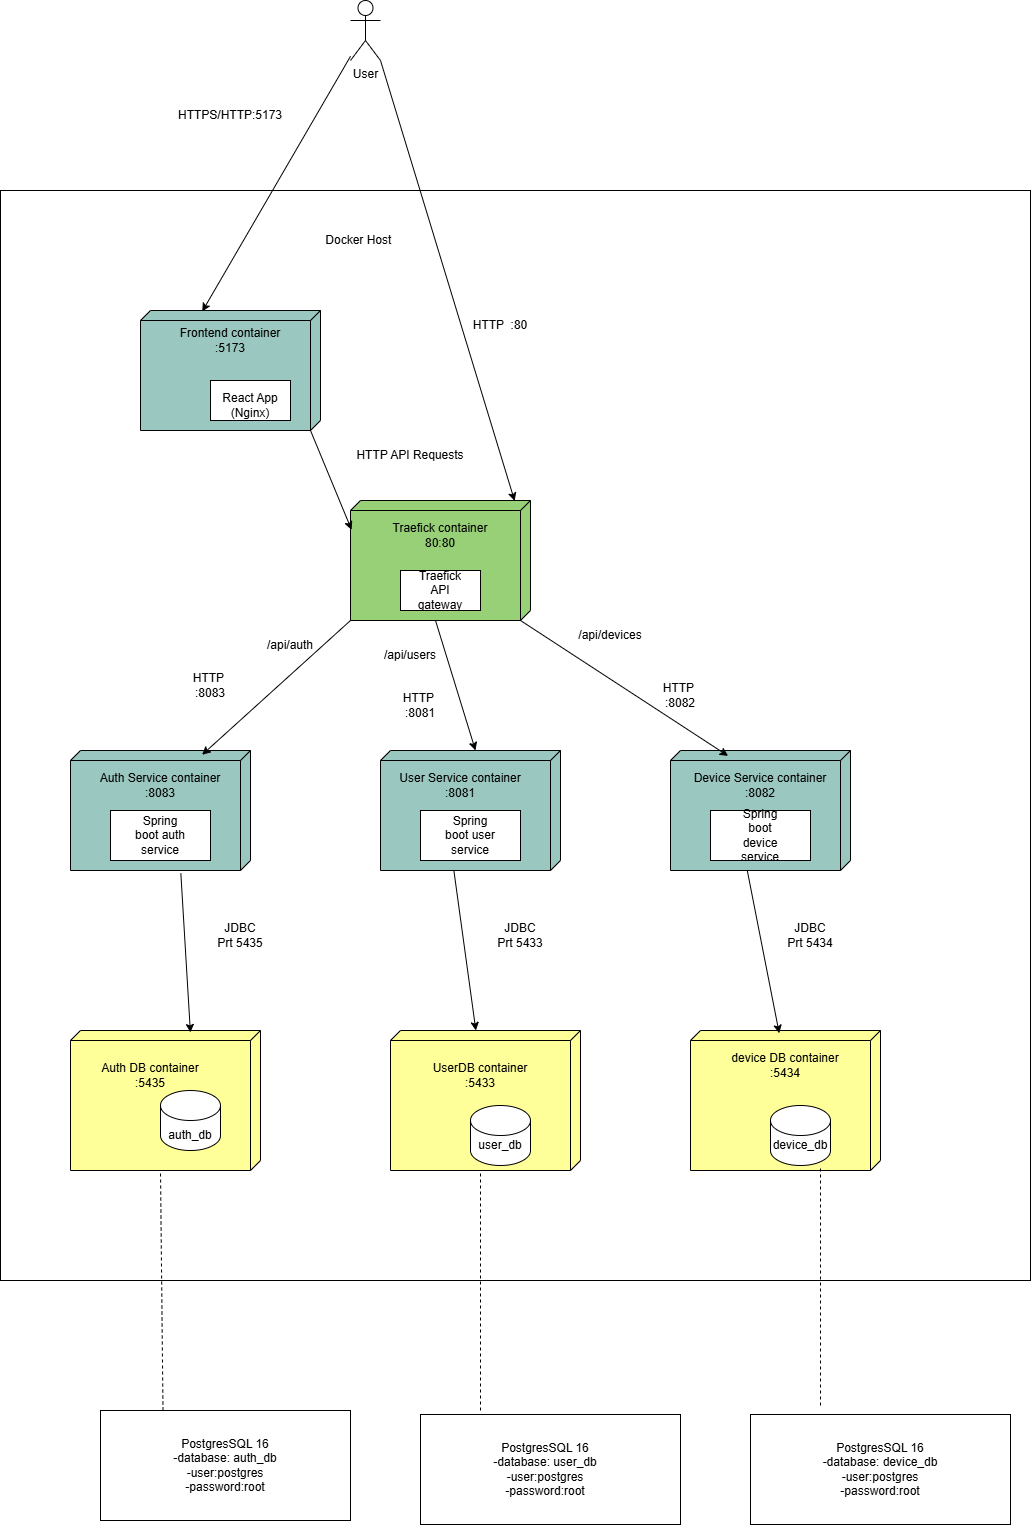

The diagram above was exported from draw.io. Its source (the exported page's mxGraphModel, read from the mxfile embedded in the PNG):
<mxGraphModel dx="5124" dy="2140" grid="1" gridSize="10" guides="1" tooltips="1" connect="1" arrows="1" fold="1" page="1" pageScale="1" pageWidth="827" pageHeight="1169" math="0" shadow="0">
  <root>
    <mxCell id="0" />
    <mxCell id="1" parent="0" />
    <mxCell id="w9hlTrPyGOAGYXODEbyK-1" value="" style="rounded=0;whiteSpace=wrap;html=1;" vertex="1" parent="1">
      <mxGeometry x="310" y="420" width="1030" height="1090" as="geometry" />
    </mxCell>
    <mxCell id="w9hlTrPyGOAGYXODEbyK-2" value="User&lt;div&gt;&lt;br&gt;&lt;/div&gt;" style="shape=umlActor;verticalLabelPosition=bottom;verticalAlign=top;html=1;outlineConnect=0;" vertex="1" parent="1">
      <mxGeometry x="660" y="230" width="30" height="60" as="geometry" />
    </mxCell>
    <mxCell id="w9hlTrPyGOAGYXODEbyK-3" value="" style="verticalAlign=top;align=left;spacingTop=8;spacingLeft=2;spacingRight=12;shape=cube;size=10;direction=south;fontStyle=4;html=1;whiteSpace=wrap;fillColor=#9AC7BF;" vertex="1" parent="1">
      <mxGeometry x="450" y="540" width="180" height="120" as="geometry" />
    </mxCell>
    <mxCell id="w9hlTrPyGOAGYXODEbyK-4" value="Frontend container&lt;div&gt;:5173&lt;/div&gt;" style="text;html=1;whiteSpace=wrap;strokeColor=none;fillColor=none;align=center;verticalAlign=middle;rounded=0;" vertex="1" parent="1">
      <mxGeometry x="480" y="555" width="120" height="30" as="geometry" />
    </mxCell>
    <mxCell id="w9hlTrPyGOAGYXODEbyK-5" value="" style="rounded=0;whiteSpace=wrap;html=1;" vertex="1" parent="1">
      <mxGeometry x="520" y="610" width="80" height="40" as="geometry" />
    </mxCell>
    <mxCell id="w9hlTrPyGOAGYXODEbyK-6" value="React App&lt;div&gt;(Nginx)&lt;/div&gt;" style="text;html=1;whiteSpace=wrap;strokeColor=none;fillColor=none;align=center;verticalAlign=middle;rounded=0;" vertex="1" parent="1">
      <mxGeometry x="530" y="620" width="60" height="30" as="geometry" />
    </mxCell>
    <mxCell id="w9hlTrPyGOAGYXODEbyK-7" value="Docker Host&amp;nbsp;" style="text;html=1;whiteSpace=wrap;strokeColor=none;fillColor=none;align=center;verticalAlign=middle;rounded=0;" vertex="1" parent="1">
      <mxGeometry x="570" y="440" width="200" height="60" as="geometry" />
    </mxCell>
    <mxCell id="w9hlTrPyGOAGYXODEbyK-8" value="" style="endArrow=classic;html=1;rounded=0;entryX=0.008;entryY=0.657;entryDx=0;entryDy=0;entryPerimeter=0;" edge="1" parent="1" source="w9hlTrPyGOAGYXODEbyK-2" target="w9hlTrPyGOAGYXODEbyK-3">
      <mxGeometry width="50" height="50" relative="1" as="geometry">
        <mxPoint x="490" y="680" as="sourcePoint" />
        <mxPoint x="540" y="630" as="targetPoint" />
      </mxGeometry>
    </mxCell>
    <mxCell id="w9hlTrPyGOAGYXODEbyK-9" value="HTTPS/HTTP:5173" style="text;html=1;whiteSpace=wrap;strokeColor=none;fillColor=none;align=center;verticalAlign=middle;rounded=0;" vertex="1" parent="1">
      <mxGeometry x="510" y="330" width="60" height="30" as="geometry" />
    </mxCell>
    <mxCell id="w9hlTrPyGOAGYXODEbyK-38" value="" style="verticalAlign=top;align=left;spacingTop=8;spacingLeft=2;spacingRight=12;shape=cube;size=10;direction=south;fontStyle=4;html=1;whiteSpace=wrap;fillColor=#97D077;" vertex="1" parent="1">
      <mxGeometry x="660" y="730" width="180" height="120" as="geometry" />
    </mxCell>
    <mxCell id="w9hlTrPyGOAGYXODEbyK-39" value="Traefick container&lt;div&gt;80:80&lt;/div&gt;" style="text;html=1;whiteSpace=wrap;strokeColor=none;fillColor=none;align=center;verticalAlign=middle;rounded=0;" vertex="1" parent="1">
      <mxGeometry x="690" y="750" width="120" height="30" as="geometry" />
    </mxCell>
    <mxCell id="w9hlTrPyGOAGYXODEbyK-40" value="" style="rounded=0;whiteSpace=wrap;html=1;" vertex="1" parent="1">
      <mxGeometry x="710" y="800" width="80" height="40" as="geometry" />
    </mxCell>
    <mxCell id="w9hlTrPyGOAGYXODEbyK-41" value="Traefick API gateway" style="text;html=1;whiteSpace=wrap;strokeColor=none;fillColor=none;align=center;verticalAlign=middle;rounded=0;" vertex="1" parent="1">
      <mxGeometry x="720" y="805" width="60" height="30" as="geometry" />
    </mxCell>
    <mxCell id="w9hlTrPyGOAGYXODEbyK-42" value="" style="endArrow=classic;html=1;rounded=0;exitX=0;exitY=0;exitDx=120;exitDy=10;exitPerimeter=0;entryX=0.244;entryY=0.994;entryDx=0;entryDy=0;entryPerimeter=0;" edge="1" parent="1" source="w9hlTrPyGOAGYXODEbyK-3" target="w9hlTrPyGOAGYXODEbyK-38">
      <mxGeometry width="50" height="50" relative="1" as="geometry">
        <mxPoint x="740" y="670" as="sourcePoint" />
        <mxPoint x="790" y="620" as="targetPoint" />
      </mxGeometry>
    </mxCell>
    <mxCell id="w9hlTrPyGOAGYXODEbyK-43" value="HTTP API Requests" style="text;html=1;whiteSpace=wrap;strokeColor=none;fillColor=none;align=center;verticalAlign=middle;rounded=0;" vertex="1" parent="1">
      <mxGeometry x="660" y="670" width="120" height="30" as="geometry" />
    </mxCell>
    <mxCell id="w9hlTrPyGOAGYXODEbyK-44" value="" style="endArrow=classic;html=1;rounded=0;exitX=1;exitY=1;exitDx=0;exitDy=0;exitPerimeter=0;entryX=0.004;entryY=0.088;entryDx=0;entryDy=0;entryPerimeter=0;" edge="1" parent="1" source="w9hlTrPyGOAGYXODEbyK-2" target="w9hlTrPyGOAGYXODEbyK-38">
      <mxGeometry width="50" height="50" relative="1" as="geometry">
        <mxPoint x="740" y="670" as="sourcePoint" />
        <mxPoint x="790" y="620" as="targetPoint" />
      </mxGeometry>
    </mxCell>
    <mxCell id="w9hlTrPyGOAGYXODEbyK-45" value="HTTP&amp;nbsp; :80" style="text;html=1;whiteSpace=wrap;strokeColor=none;fillColor=none;align=center;verticalAlign=middle;rounded=0;" vertex="1" parent="1">
      <mxGeometry x="780" y="540" width="60" height="30" as="geometry" />
    </mxCell>
    <mxCell id="w9hlTrPyGOAGYXODEbyK-46" value="" style="verticalAlign=top;align=left;spacingTop=8;spacingLeft=2;spacingRight=12;shape=cube;size=10;direction=south;fontStyle=4;html=1;whiteSpace=wrap;fillColor=#9AC7BF;" vertex="1" parent="1">
      <mxGeometry x="380" y="980" width="180" height="120" as="geometry" />
    </mxCell>
    <mxCell id="w9hlTrPyGOAGYXODEbyK-47" value="Auth Service container&lt;div&gt;:8083&lt;/div&gt;" style="text;html=1;whiteSpace=wrap;strokeColor=none;fillColor=none;align=center;verticalAlign=middle;rounded=0;" vertex="1" parent="1">
      <mxGeometry x="400" y="1000" width="140" height="30" as="geometry" />
    </mxCell>
    <mxCell id="w9hlTrPyGOAGYXODEbyK-48" value="" style="rounded=0;whiteSpace=wrap;html=1;" vertex="1" parent="1">
      <mxGeometry x="420" y="1040" width="100" height="50" as="geometry" />
    </mxCell>
    <mxCell id="w9hlTrPyGOAGYXODEbyK-49" value="Spring boot auth service" style="text;html=1;whiteSpace=wrap;strokeColor=none;fillColor=none;align=center;verticalAlign=middle;rounded=0;" vertex="1" parent="1">
      <mxGeometry x="440" y="1050" width="60" height="30" as="geometry" />
    </mxCell>
    <mxCell id="w9hlTrPyGOAGYXODEbyK-50" value="" style="verticalAlign=top;align=left;spacingTop=8;spacingLeft=2;spacingRight=12;shape=cube;size=10;direction=south;fontStyle=4;html=1;whiteSpace=wrap;fillColor=#9AC7BF;" vertex="1" parent="1">
      <mxGeometry x="690" y="980" width="180" height="120" as="geometry" />
    </mxCell>
    <mxCell id="w9hlTrPyGOAGYXODEbyK-51" value="" style="endArrow=classic;html=1;rounded=0;exitX=1;exitY=1;exitDx=0;exitDy=0;exitPerimeter=0;entryX=0.036;entryY=0.269;entryDx=0;entryDy=0;entryPerimeter=0;" edge="1" parent="1" source="w9hlTrPyGOAGYXODEbyK-38" target="w9hlTrPyGOAGYXODEbyK-46">
      <mxGeometry width="50" height="50" relative="1" as="geometry">
        <mxPoint x="570" y="1010" as="sourcePoint" />
        <mxPoint x="620" y="960" as="targetPoint" />
      </mxGeometry>
    </mxCell>
    <mxCell id="w9hlTrPyGOAGYXODEbyK-52" value="/api/auth" style="text;html=1;whiteSpace=wrap;strokeColor=none;fillColor=none;align=center;verticalAlign=middle;rounded=0;" vertex="1" parent="1">
      <mxGeometry x="570" y="860" width="60" height="30" as="geometry" />
    </mxCell>
    <mxCell id="w9hlTrPyGOAGYXODEbyK-53" value="HTTP&amp;nbsp; :8083" style="text;html=1;whiteSpace=wrap;strokeColor=none;fillColor=none;align=center;verticalAlign=middle;rounded=0;" vertex="1" parent="1">
      <mxGeometry x="490" y="900" width="60" height="30" as="geometry" />
    </mxCell>
    <mxCell id="w9hlTrPyGOAGYXODEbyK-54" value="User Service container&lt;div&gt;:8081&lt;/div&gt;" style="text;html=1;whiteSpace=wrap;strokeColor=none;fillColor=none;align=center;verticalAlign=middle;rounded=0;" vertex="1" parent="1">
      <mxGeometry x="700" y="1000" width="140" height="30" as="geometry" />
    </mxCell>
    <mxCell id="w9hlTrPyGOAGYXODEbyK-56" value="" style="rounded=0;whiteSpace=wrap;html=1;" vertex="1" parent="1">
      <mxGeometry x="730" y="1040" width="100" height="50" as="geometry" />
    </mxCell>
    <mxCell id="w9hlTrPyGOAGYXODEbyK-58" value="Spring boot user service" style="text;html=1;whiteSpace=wrap;strokeColor=none;fillColor=none;align=center;verticalAlign=middle;rounded=0;" vertex="1" parent="1">
      <mxGeometry x="750" y="1050" width="60" height="30" as="geometry" />
    </mxCell>
    <mxCell id="w9hlTrPyGOAGYXODEbyK-59" value="" style="endArrow=classic;html=1;rounded=0;exitX=0;exitY=0;exitDx=120;exitDy=95;exitPerimeter=0;entryX=0;entryY=0;entryDx=0;entryDy=85;entryPerimeter=0;" edge="1" parent="1" source="w9hlTrPyGOAGYXODEbyK-38" target="w9hlTrPyGOAGYXODEbyK-50">
      <mxGeometry width="50" height="50" relative="1" as="geometry">
        <mxPoint x="640" y="1010" as="sourcePoint" />
        <mxPoint x="690" y="960" as="targetPoint" />
      </mxGeometry>
    </mxCell>
    <mxCell id="w9hlTrPyGOAGYXODEbyK-60" value="/api/users" style="text;html=1;whiteSpace=wrap;strokeColor=none;fillColor=none;align=center;verticalAlign=middle;rounded=0;" vertex="1" parent="1">
      <mxGeometry x="690" y="870" width="60" height="30" as="geometry" />
    </mxCell>
    <mxCell id="w9hlTrPyGOAGYXODEbyK-61" value="HTTP&amp;nbsp; :8081" style="text;html=1;whiteSpace=wrap;strokeColor=none;fillColor=none;align=center;verticalAlign=middle;rounded=0;" vertex="1" parent="1">
      <mxGeometry x="700" y="920" width="60" height="30" as="geometry" />
    </mxCell>
    <mxCell id="w9hlTrPyGOAGYXODEbyK-62" value="" style="verticalAlign=top;align=left;spacingTop=8;spacingLeft=2;spacingRight=12;shape=cube;size=10;direction=south;fontStyle=4;html=1;whiteSpace=wrap;fillColor=#9AC7BF;" vertex="1" parent="1">
      <mxGeometry x="980" y="980" width="180" height="120" as="geometry" />
    </mxCell>
    <mxCell id="w9hlTrPyGOAGYXODEbyK-63" value="Device Service container&lt;div&gt;:8082&lt;/div&gt;" style="text;html=1;whiteSpace=wrap;strokeColor=none;fillColor=none;align=center;verticalAlign=middle;rounded=0;" vertex="1" parent="1">
      <mxGeometry x="1000" y="1000" width="140" height="30" as="geometry" />
    </mxCell>
    <mxCell id="w9hlTrPyGOAGYXODEbyK-64" value="" style="rounded=0;whiteSpace=wrap;html=1;" vertex="1" parent="1">
      <mxGeometry x="1020" y="1040" width="100" height="50" as="geometry" />
    </mxCell>
    <mxCell id="w9hlTrPyGOAGYXODEbyK-65" value="Spring boot device service" style="text;html=1;whiteSpace=wrap;strokeColor=none;fillColor=none;align=center;verticalAlign=middle;rounded=0;" vertex="1" parent="1">
      <mxGeometry x="1040" y="1050" width="60" height="30" as="geometry" />
    </mxCell>
    <mxCell id="w9hlTrPyGOAGYXODEbyK-66" value="" style="endArrow=classic;html=1;rounded=0;exitX=0;exitY=0;exitDx=120;exitDy=10;exitPerimeter=0;entryX=0.045;entryY=0.68;entryDx=0;entryDy=0;entryPerimeter=0;" edge="1" parent="1" source="w9hlTrPyGOAGYXODEbyK-38" target="w9hlTrPyGOAGYXODEbyK-62">
      <mxGeometry width="50" height="50" relative="1" as="geometry">
        <mxPoint x="810" y="1010" as="sourcePoint" />
        <mxPoint x="860" y="960" as="targetPoint" />
      </mxGeometry>
    </mxCell>
    <mxCell id="w9hlTrPyGOAGYXODEbyK-67" value="/api/devices" style="text;html=1;whiteSpace=wrap;strokeColor=none;fillColor=none;align=center;verticalAlign=middle;rounded=0;" vertex="1" parent="1">
      <mxGeometry x="890" y="850" width="60" height="30" as="geometry" />
    </mxCell>
    <mxCell id="w9hlTrPyGOAGYXODEbyK-68" value="HTTP&amp;nbsp; :8082" style="text;html=1;whiteSpace=wrap;strokeColor=none;fillColor=none;align=center;verticalAlign=middle;rounded=0;" vertex="1" parent="1">
      <mxGeometry x="960" y="910" width="60" height="30" as="geometry" />
    </mxCell>
    <mxCell id="w9hlTrPyGOAGYXODEbyK-69" value="" style="verticalAlign=top;align=left;spacingTop=8;spacingLeft=2;spacingRight=12;shape=cube;size=10;direction=south;fontStyle=4;html=1;whiteSpace=wrap;fillColor=#FFFF99;" vertex="1" parent="1">
      <mxGeometry x="380" y="1260" width="190" height="140" as="geometry" />
    </mxCell>
    <mxCell id="w9hlTrPyGOAGYXODEbyK-70" value="Auth DB container&lt;div&gt;:5435&lt;/div&gt;" style="text;html=1;whiteSpace=wrap;strokeColor=none;fillColor=none;align=center;verticalAlign=middle;rounded=0;" vertex="1" parent="1">
      <mxGeometry x="390" y="1290" width="140" height="30" as="geometry" />
    </mxCell>
    <mxCell id="w9hlTrPyGOAGYXODEbyK-71" value="" style="shape=cylinder3;whiteSpace=wrap;html=1;boundedLbl=1;backgroundOutline=1;size=15;" vertex="1" parent="1">
      <mxGeometry x="470" y="1320" width="60" height="60" as="geometry" />
    </mxCell>
    <mxCell id="w9hlTrPyGOAGYXODEbyK-72" value="auth_db" style="text;html=1;whiteSpace=wrap;strokeColor=none;fillColor=none;align=center;verticalAlign=middle;rounded=0;" vertex="1" parent="1">
      <mxGeometry x="470" y="1350" width="60" height="30" as="geometry" />
    </mxCell>
    <mxCell id="w9hlTrPyGOAGYXODEbyK-73" value="" style="endArrow=classic;html=1;rounded=0;exitX=1.023;exitY=0.387;exitDx=0;exitDy=0;exitPerimeter=0;entryX=0.014;entryY=0.369;entryDx=0;entryDy=0;entryPerimeter=0;" edge="1" parent="1" source="w9hlTrPyGOAGYXODEbyK-46" target="w9hlTrPyGOAGYXODEbyK-69">
      <mxGeometry width="50" height="50" relative="1" as="geometry">
        <mxPoint x="620" y="1290" as="sourcePoint" />
        <mxPoint x="670" y="1240" as="targetPoint" />
      </mxGeometry>
    </mxCell>
    <mxCell id="w9hlTrPyGOAGYXODEbyK-74" value="JDBC&lt;div&gt;Prt 5435&lt;/div&gt;" style="text;html=1;whiteSpace=wrap;strokeColor=none;fillColor=none;align=center;verticalAlign=middle;rounded=0;" vertex="1" parent="1">
      <mxGeometry x="520" y="1150" width="60" height="30" as="geometry" />
    </mxCell>
    <mxCell id="w9hlTrPyGOAGYXODEbyK-75" value="" style="verticalAlign=top;align=left;spacingTop=8;spacingLeft=2;spacingRight=12;shape=cube;size=10;direction=south;fontStyle=4;html=1;whiteSpace=wrap;fillColor=#FFFF99;" vertex="1" parent="1">
      <mxGeometry x="700" y="1260" width="190" height="140" as="geometry" />
    </mxCell>
    <mxCell id="w9hlTrPyGOAGYXODEbyK-76" value="UserDB container&lt;div&gt;:5433&lt;/div&gt;" style="text;html=1;whiteSpace=wrap;strokeColor=none;fillColor=none;align=center;verticalAlign=middle;rounded=0;" vertex="1" parent="1">
      <mxGeometry x="720" y="1290" width="140" height="30" as="geometry" />
    </mxCell>
    <mxCell id="w9hlTrPyGOAGYXODEbyK-77" value="" style="shape=cylinder3;whiteSpace=wrap;html=1;boundedLbl=1;backgroundOutline=1;size=15;" vertex="1" parent="1">
      <mxGeometry x="780" y="1335" width="60" height="60" as="geometry" />
    </mxCell>
    <mxCell id="w9hlTrPyGOAGYXODEbyK-78" value="user_db" style="text;html=1;whiteSpace=wrap;strokeColor=none;fillColor=none;align=center;verticalAlign=middle;rounded=0;" vertex="1" parent="1">
      <mxGeometry x="780" y="1360" width="60" height="30" as="geometry" />
    </mxCell>
    <mxCell id="w9hlTrPyGOAGYXODEbyK-79" value="" style="endArrow=classic;html=1;rounded=0;exitX=1.005;exitY=0.592;exitDx=0;exitDy=0;exitPerimeter=0;" edge="1" parent="1" source="w9hlTrPyGOAGYXODEbyK-50" target="w9hlTrPyGOAGYXODEbyK-75">
      <mxGeometry width="50" height="50" relative="1" as="geometry">
        <mxPoint x="620" y="1290" as="sourcePoint" />
        <mxPoint x="670" y="1240" as="targetPoint" />
      </mxGeometry>
    </mxCell>
    <mxCell id="w9hlTrPyGOAGYXODEbyK-80" value="JDBC&lt;div&gt;Prt 5433&lt;/div&gt;" style="text;html=1;whiteSpace=wrap;strokeColor=none;fillColor=none;align=center;verticalAlign=middle;rounded=0;" vertex="1" parent="1">
      <mxGeometry x="800" y="1150" width="60" height="30" as="geometry" />
    </mxCell>
    <mxCell id="w9hlTrPyGOAGYXODEbyK-82" value="" style="verticalAlign=top;align=left;spacingTop=8;spacingLeft=2;spacingRight=12;shape=cube;size=10;direction=south;fontStyle=4;html=1;whiteSpace=wrap;fillColor=#FFFF99;" vertex="1" parent="1">
      <mxGeometry x="1000" y="1260" width="190" height="140" as="geometry" />
    </mxCell>
    <mxCell id="w9hlTrPyGOAGYXODEbyK-83" value="device DB container&lt;div&gt;:5434&lt;/div&gt;" style="text;html=1;whiteSpace=wrap;strokeColor=none;fillColor=none;align=center;verticalAlign=middle;rounded=0;" vertex="1" parent="1">
      <mxGeometry x="1025" y="1280" width="140" height="30" as="geometry" />
    </mxCell>
    <mxCell id="w9hlTrPyGOAGYXODEbyK-84" value="" style="shape=cylinder3;whiteSpace=wrap;html=1;boundedLbl=1;backgroundOutline=1;size=15;" vertex="1" parent="1">
      <mxGeometry x="1080" y="1335" width="60" height="60" as="geometry" />
    </mxCell>
    <mxCell id="w9hlTrPyGOAGYXODEbyK-85" value="device_db" style="text;html=1;whiteSpace=wrap;strokeColor=none;fillColor=none;align=center;verticalAlign=middle;rounded=0;" vertex="1" parent="1">
      <mxGeometry x="1080" y="1360" width="60" height="30" as="geometry" />
    </mxCell>
    <mxCell id="w9hlTrPyGOAGYXODEbyK-86" value="" style="endArrow=classic;html=1;rounded=0;exitX=0.996;exitY=0.574;exitDx=0;exitDy=0;exitPerimeter=0;entryX=0.02;entryY=0.533;entryDx=0;entryDy=0;entryPerimeter=0;" edge="1" parent="1" source="w9hlTrPyGOAGYXODEbyK-62" target="w9hlTrPyGOAGYXODEbyK-82">
      <mxGeometry width="50" height="50" relative="1" as="geometry">
        <mxPoint x="820" y="1290" as="sourcePoint" />
        <mxPoint x="870" y="1240" as="targetPoint" />
      </mxGeometry>
    </mxCell>
    <mxCell id="w9hlTrPyGOAGYXODEbyK-87" value="JDBC&lt;div&gt;Prt 5434&lt;/div&gt;" style="text;html=1;whiteSpace=wrap;strokeColor=none;fillColor=none;align=center;verticalAlign=middle;rounded=0;" vertex="1" parent="1">
      <mxGeometry x="1090" y="1150" width="60" height="30" as="geometry" />
    </mxCell>
    <mxCell id="w9hlTrPyGOAGYXODEbyK-88" value="" style="endArrow=none;dashed=1;html=1;rounded=0;entryX=0;entryY=0;entryDx=140;entryDy=100;entryPerimeter=0;exitX=0.25;exitY=0;exitDx=0;exitDy=0;" edge="1" parent="1" source="w9hlTrPyGOAGYXODEbyK-89" target="w9hlTrPyGOAGYXODEbyK-69">
      <mxGeometry width="50" height="50" relative="1" as="geometry">
        <mxPoint x="640" y="1600" as="sourcePoint" />
        <mxPoint x="690" y="1550" as="targetPoint" />
      </mxGeometry>
    </mxCell>
    <mxCell id="w9hlTrPyGOAGYXODEbyK-89" value="" style="rounded=0;whiteSpace=wrap;html=1;" vertex="1" parent="1">
      <mxGeometry x="410" y="1640" width="250" height="110" as="geometry" />
    </mxCell>
    <mxCell id="w9hlTrPyGOAGYXODEbyK-90" value="PostgresSQL 16&lt;div&gt;-database: auth_db&lt;/div&gt;&lt;div&gt;-user:postgres&lt;/div&gt;&lt;div&gt;-password:root&lt;/div&gt;" style="text;html=1;whiteSpace=wrap;strokeColor=none;fillColor=none;align=center;verticalAlign=middle;rounded=0;" vertex="1" parent="1">
      <mxGeometry x="430" y="1650" width="210" height="90" as="geometry" />
    </mxCell>
    <mxCell id="w9hlTrPyGOAGYXODEbyK-91" value="" style="rounded=0;whiteSpace=wrap;html=1;" vertex="1" parent="1">
      <mxGeometry x="730" y="1644" width="260" height="110" as="geometry" />
    </mxCell>
    <mxCell id="w9hlTrPyGOAGYXODEbyK-92" value="" style="endArrow=none;dashed=1;html=1;rounded=0;entryX=0;entryY=0;entryDx=140;entryDy=100;entryPerimeter=0;" edge="1" parent="1" target="w9hlTrPyGOAGYXODEbyK-75">
      <mxGeometry width="50" height="50" relative="1" as="geometry">
        <mxPoint x="790" y="1640" as="sourcePoint" />
        <mxPoint x="770" y="1550" as="targetPoint" />
      </mxGeometry>
    </mxCell>
    <mxCell id="w9hlTrPyGOAGYXODEbyK-94" value="PostgresSQL 16&lt;div&gt;-database: user_db&lt;/div&gt;&lt;div&gt;-user:postgres&lt;/div&gt;&lt;div&gt;-password:root&lt;/div&gt;" style="text;html=1;whiteSpace=wrap;strokeColor=none;fillColor=none;align=center;verticalAlign=middle;rounded=0;" vertex="1" parent="1">
      <mxGeometry x="750" y="1654" width="210" height="90" as="geometry" />
    </mxCell>
    <mxCell id="w9hlTrPyGOAGYXODEbyK-95" value="" style="rounded=0;whiteSpace=wrap;html=1;" vertex="1" parent="1">
      <mxGeometry x="1060" y="1644" width="260" height="110" as="geometry" />
    </mxCell>
    <mxCell id="w9hlTrPyGOAGYXODEbyK-96" value="" style="endArrow=none;dashed=1;html=1;rounded=0;entryX=0;entryY=0;entryDx=140;entryDy=100;entryPerimeter=0;" edge="1" parent="1">
      <mxGeometry width="50" height="50" relative="1" as="geometry">
        <mxPoint x="1130" y="1635" as="sourcePoint" />
        <mxPoint x="1130" y="1395" as="targetPoint" />
      </mxGeometry>
    </mxCell>
    <mxCell id="w9hlTrPyGOAGYXODEbyK-97" value="PostgresSQL 16&lt;div&gt;-database: device_db&lt;/div&gt;&lt;div&gt;-user:postgres&lt;/div&gt;&lt;div&gt;-password:root&lt;/div&gt;" style="text;html=1;whiteSpace=wrap;strokeColor=none;fillColor=none;align=center;verticalAlign=middle;rounded=0;" vertex="1" parent="1">
      <mxGeometry x="1085" y="1654" width="210" height="90" as="geometry" />
    </mxCell>
  </root>
</mxGraphModel>